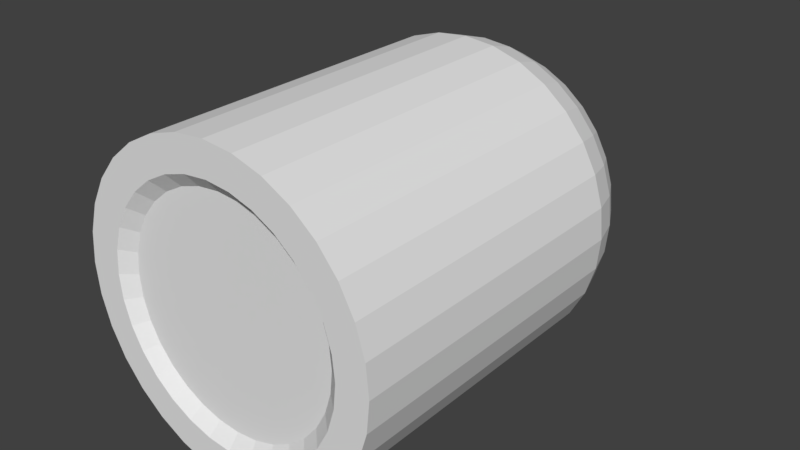 # Source: bullet.blend  (saved by Blender 2.78.0; exported with 4.5.12 LTS)
import bpy
from mathutils import Matrix  # noqa: F401  (used for matrix-valued properties, if any)

bpy.ops.wm.read_factory_settings(use_empty=True)
scene = bpy.context.scene
scene.name = 'Scene'

# ---- collections
col_collection_1 = bpy.data.collections.new('Collection 1'); scene.collection.children.link(col_collection_1)

# ---- world
world_world = bpy.data.worlds.new('World'); scene.world = world_world
world_world.color = (0.05088, 0.05088, 0.05088)
world_world.use_sun_shadow = False
world_world.sun_shadow_jitter_overblur = 0.0
world_world.cycles.sampling_method = 'MANUAL'

# ---- meshes
me_cube_001 = bpy.data.meshes.new('Cube.001')
me_cube_001.from_pydata([(8.347, 6.138, 31.13), (7.466, 11.37, 29.81), (6.034, 16.19, 27.67), (4.107, 20.42, 24.79), (-1.512, 6.138, 35.22), (-1.821, 11.37, 33.66), (-2.324, 16.19, 31.13), (1.76, 23.88, 21.27), (-3.0, 20.42, 27.73), (-0.9185, 26.46, 17.26), (-3.825, 23.88, 23.59), (-3.825, 28.05, 12.92), (-4.765, 26.46, 18.86), (-5.786, 28.05, 13.73), (-4.765, 28.05, 13.42), (-2.763, 26.46, 18.25), (-0.9185, 23.88, 22.7), (0.6985, 20.42, 26.61), (2.026, 16.19, 29.81), (3.012, 11.37, 32.19), (3.619, 6.138, 33.66), (12.49, 6.138, 27.73), (11.37, 11.37, 26.61), (9.548, 16.19, 24.79), (7.095, 20.42, 22.33), (4.107, 23.88, 19.35), (0.6985, 26.46, 15.94), (-3.0, 28.05, 12.24), (15.89, 6.138, 23.59), (14.57, 11.37, 22.7), (12.43, 16.19, 21.27), (9.548, 20.42, 19.35), (6.034, 23.88, 17.0), (2.026, 26.46, 14.32), (-2.324, 28.05, 11.41), (18.42, 6.138, 18.86), (16.95, 11.37, 18.25), (14.57, 16.19, 17.26), (11.37, 20.42, 15.94), (7.466, 23.88, 14.32), (3.012, 26.46, 12.48), (-1.821, 28.05, 10.47), (19.98, 6.138, 13.73), (18.42, 11.37, 13.42), (15.89, 16.19, 12.92), (12.49, 20.42, 12.24), (8.347, 23.88, 11.41), (3.619, 26.46, 10.47), (-1.512, 28.05, 9.453), (20.5, 6.138, 8.392), (18.92, 11.37, 8.392), (16.34, 16.19, 8.392), (12.87, 20.42, 8.392), (8.645, 23.88, 8.392), (3.824, 26.46, 8.392), (-1.407, 28.05, 8.392), (19.98, 6.138, 3.056), (18.42, 11.37, 3.366), (15.89, 16.19, 3.869), (12.49, 20.42, 4.545), (8.347, 23.88, 5.369), (3.619, 26.46, 6.31), (-1.512, 28.05, 7.33), (18.42, 6.138, -2.074), (16.95, 11.37, -1.467), (14.57, 16.19, -0.4809), (11.37, 20.42, 0.8462), (7.466, 23.88, 2.463), (3.012, 26.46, 4.308), (-1.821, 28.05, 6.31), (-6.847, 28.58, 8.392), (15.89, 6.138, -6.803), (14.57, 11.37, -5.921), (12.43, 16.19, -4.489), (9.548, 20.42, -2.563), (6.034, 23.88, -0.2151), (2.026, 26.46, 2.463), (-2.324, 28.05, 5.369), (12.49, 6.138, -10.95), (11.37, 11.37, -9.825), (9.548, 16.19, -8.003), (7.095, 20.42, -5.551), (4.107, 23.88, -2.563), (0.6985, 26.46, 0.8462), (-3.0, 28.05, 4.545), (8.347, 6.138, -14.35), (7.466, 11.37, -13.03), (6.034, 16.19, -10.89), (4.107, 20.42, -8.003), (1.76, 23.88, -4.489), (-0.9185, 26.46, -0.4809), (-3.825, 28.05, 3.869), (3.619, 6.138, -16.88), (3.012, 11.37, -15.41), (2.026, 16.19, -13.03), (0.6985, 20.42, -9.825), (-0.9185, 23.88, -5.921), (-2.763, 26.46, -1.467), (-4.765, 28.05, 3.366), (-1.512, 6.138, -18.43), (-1.821, 11.37, -16.88), (-2.324, 16.19, -14.35), (-3.0, 20.42, -10.95), (-3.825, 23.88, -6.803), (-4.765, 26.46, -2.074), (-5.786, 28.05, 3.056), (-6.847, 6.138, -18.96), (-6.847, 11.37, -17.37), (-6.847, 16.19, -14.79), (-6.847, 20.42, -11.33), (-6.847, 23.88, -7.1), (-6.847, 26.46, -2.279), (-6.847, 28.05, 2.952), (-12.18, 6.138, -18.43), (-11.87, 11.37, -16.88), (-11.37, 16.19, -14.35), (-10.69, 20.42, -10.95), (-9.869, 23.88, -6.803), (-8.929, 26.46, -2.074), (-7.908, 28.05, 3.056), (-17.31, 6.138, -16.88), (-16.71, 11.37, -15.41), (-15.72, 16.19, -13.03), (-14.39, 20.42, -9.825), (-12.78, 23.88, -5.921), (-10.93, 26.46, -1.467), (-8.929, 28.05, 3.366), (-22.04, 6.138, -14.35), (-21.16, 11.37, -13.03), (-19.73, 16.19, -10.89), (-17.8, 20.42, -8.003), (-15.45, 23.88, -4.489), (-12.78, 26.46, -0.4809), (-9.869, 28.05, 3.869), (-26.19, 6.138, -10.95), (-25.06, 11.37, -9.825), (-23.24, 16.19, -8.003), (-20.79, 20.42, -5.551), (-17.8, 23.88, -2.563), (-14.39, 26.46, 0.8462), (-10.69, 28.05, 4.545), (-29.59, 6.138, -6.803), (-28.27, 11.37, -5.921), (-26.13, 16.19, -4.489), (-23.24, 20.42, -2.563), (-19.73, 23.88, -0.2151), (-15.72, 26.46, 2.463), (-11.37, 28.05, 5.369), (-32.11, 6.138, -2.074), (-30.65, 11.37, -1.467), (-28.27, 16.19, -0.4809), (-25.06, 20.42, 0.8462), (-21.16, 23.88, 2.463), (-16.71, 26.46, 4.308), (-11.87, 28.05, 6.31), (-33.67, 6.138, 3.056), (-32.11, 11.37, 3.366), (-29.59, 16.19, 3.869), (-26.19, 20.42, 4.545), (-22.04, 23.88, 5.369), (-17.31, 26.46, 6.31), (-12.18, 28.05, 7.33), (-34.2, 6.138, 8.392), (-32.61, 11.37, 8.392), (-30.03, 16.19, 8.392), (-26.56, 20.42, 8.392), (-22.34, 23.88, 8.392), (-17.52, 26.46, 8.392), (-12.29, 28.05, 8.392), (-33.67, 6.138, 13.73), (-32.11, 11.37, 13.42), (-29.59, 16.19, 12.92), (-26.19, 20.42, 12.24), (-22.04, 23.88, 11.41), (-17.31, 26.46, 10.47), (-12.18, 28.05, 9.453), (-32.11, 6.138, 18.86), (-30.65, 11.37, 18.25), (-28.27, 16.19, 17.26), (-25.06, 20.42, 15.94), (-21.16, 23.88, 14.32), (-16.71, 26.46, 12.48), (-11.87, 28.05, 10.47), (-29.59, 6.138, 23.59), (-28.27, 11.37, 22.7), (-26.12, 16.19, 21.27), (-23.24, 20.42, 19.35), (-19.73, 23.88, 17.0), (-15.72, 26.46, 14.32), (-11.37, 28.05, 11.41), (-26.19, 6.138, 27.73), (-25.06, 11.37, 26.61), (-23.24, 16.19, 24.79), (-20.79, 20.42, 22.33), (-17.8, 23.88, 19.35), (-14.39, 26.46, 15.94), (-10.69, 28.05, 12.24), (-6.847, -48.76, 35.74), (-12.18, -48.76, 35.22), (-17.31, -48.76, 33.66), (-22.04, -48.76, 31.13), (-22.04, 6.138, 31.13), (-21.16, 11.37, 29.81), (-19.73, 16.19, 27.67), (-17.8, 20.42, 24.79), (-15.45, 23.88, 21.27), (-12.78, 26.46, 17.26), (-9.869, 28.05, 12.91), (-26.19, -48.76, 27.73), (-29.59, -48.76, 23.59), (-32.11, -48.76, 18.86), (-33.67, -48.76, 13.73), (-34.2, -48.76, 8.392), (-33.67, -48.76, 3.056), (-32.11, -48.76, -2.074), (-29.59, -48.76, -6.803), (-17.31, 6.138, 33.66), (-16.71, 11.37, 32.19), (-15.72, 16.19, 29.81), (-14.39, 20.42, 26.61), (-12.78, 23.88, 22.7), (-10.93, 26.46, 18.25), (-8.929, 28.05, 13.42), (-26.19, -48.76, -10.95), (-22.04, -48.76, -14.35), (-17.31, -48.76, -16.88), (-12.18, -48.76, -18.43), (-6.847, -48.76, -18.96), (-1.512, -48.76, -18.43), (3.619, -48.76, -16.88), (8.347, -48.76, -14.35), (-12.18, 6.138, 35.22), (-11.87, 11.37, 33.66), (-11.37, 16.19, 31.13), (-10.69, 20.42, 27.73), (-9.869, 23.88, 23.59), (-8.929, 26.46, 18.86), (-7.908, 28.05, 13.73), (12.49, -48.76, -10.95), (15.89, -48.76, -6.803), (18.42, -48.76, -2.074), (19.98, -48.76, 3.056), (20.5, -48.76, 8.392), (19.98, -48.76, 13.73), (18.42, -48.76, 18.86), (15.89, -48.76, 23.59), (-6.847, 6.138, 35.74), (-6.847, 11.37, 34.15), (-6.847, 16.19, 31.58), (-6.847, 20.42, 28.11), (-6.847, 23.88, 23.88), (-6.847, 26.46, 19.06), (-6.847, 28.05, 13.83), (12.49, -48.76, 27.73), (3.619, -48.76, 33.66), (-1.512, -48.76, 35.22), (8.347, -48.76, 31.13), (-6.847, -48.76, 30.06), (-2.621, -48.76, 29.64), (-11.07, -48.76, 29.64), (-15.14, -48.76, 28.41), (-18.88, -48.76, 26.41), (-22.17, -48.76, 23.71), (-24.86, -48.76, 20.43), (-26.86, -48.76, 16.68), (-28.1, -48.76, 12.62), (-28.51, -48.76, 8.392), (-28.1, -48.76, 4.165), (-26.86, -48.76, 0.1011), (-24.86, -48.76, -3.644), (-22.17, -48.76, -6.927), (-18.88, -48.76, -9.622), (-15.14, -48.76, -11.62), (-11.07, -48.76, -12.86), (-6.847, -48.76, -13.27), (-2.621, -48.76, -12.86), (1.444, -48.76, -11.62), (5.189, -48.76, -9.622), (8.472, -48.76, -6.927), (11.17, -48.76, -3.644), (13.17, -48.76, 0.1011), (14.4, -48.76, 4.165), (14.82, -48.76, 8.392), (14.4, -48.76, 12.62), (13.17, -48.76, 16.68), (11.17, -48.76, 20.43), (8.472, -48.76, 23.71), (1.444, -48.76, 28.41), (5.189, -48.76, 26.41), (-6.847, -46.84, 27.72), (-3.077, -46.84, 27.35), (-10.62, -46.84, 27.35), (-14.24, -46.84, 26.25), (-17.58, -46.84, 24.46), (-20.51, -46.84, 22.06), (-22.92, -46.84, 19.13), (-24.7, -46.84, 15.79), (-25.8, -46.84, 12.16), (-26.17, -46.84, 8.392), (-25.8, -46.84, 4.621), (-24.7, -46.84, 0.9957), (-22.92, -46.84, -2.346), (-20.51, -46.84, -5.274), (-17.58, -46.84, -7.678), (-14.24, -46.84, -9.464), (-10.62, -46.84, -10.56), (-6.847, -46.84, -10.93), (-3.077, -46.84, -10.56), (0.549, -46.84, -9.464), (3.89, -46.84, -7.678), (6.819, -46.84, -5.274), (9.223, -46.84, -2.346), (11.01, -46.84, 0.9957), (12.11, -46.84, 4.621), (12.48, -46.84, 8.392), (12.11, -46.84, 12.16), (11.01, -46.84, 15.79), (9.223, -46.84, 19.13), (6.819, -46.84, 22.06), (0.549, -46.84, 26.25), (3.89, -46.84, 24.46)], [], [(32, 31, 38, 39), (19, 20, 0, 1), (3, 2, 23, 24), (70, 34, 41), (8, 6, 18, 17), (2, 1, 22, 23), (1, 0, 21, 22), (13, 12, 15, 14), (29, 28, 35, 36), (11, 9, 26, 27), (33, 32, 39, 40), (34, 33, 40, 41), (9, 7, 25, 26), (12, 10, 16, 15), (7, 3, 24, 25), (30, 29, 36, 37), (6, 5, 19, 18), (31, 30, 37, 38), (22, 21, 28, 29), (70, 13, 14), (5, 4, 20, 19), (70, 11, 27), (10, 8, 17, 16), (23, 22, 29, 30), (18, 19, 1, 2), (27, 26, 33, 34), (252, 251, 12, 13), (15, 16, 7, 9), (249, 248, 6, 8), (70, 14, 11), (24, 23, 30, 31), (250, 249, 8, 10), (14, 15, 9, 11), (25, 24, 31, 32), (247, 246, 4, 5), (17, 18, 2, 3), (26, 25, 32, 33), (70, 252, 13), (70, 27, 34), (248, 247, 5, 6), (16, 17, 3, 7), (37, 36, 43, 44), (251, 250, 10, 12), (38, 37, 44, 45), (39, 38, 45, 46), (40, 39, 46, 47), (41, 40, 47, 48), (70, 41, 48), (36, 35, 42, 43), (48, 47, 54, 55), (70, 48, 55), (43, 42, 49, 50), (44, 43, 50, 51), (45, 44, 51, 52), (46, 45, 52, 53), (47, 46, 53, 54), (52, 51, 58, 59), (53, 52, 59, 60), (54, 53, 60, 61), (55, 54, 61, 62), (70, 55, 62), (50, 49, 56, 57), (51, 50, 57, 58), (70, 62, 69), (57, 56, 63, 64), (58, 57, 64, 65), (59, 58, 65, 66), (60, 59, 66, 67), (61, 60, 67, 68), (62, 61, 68, 69), (67, 66, 74, 75), (68, 67, 75, 76), (69, 68, 76, 77), (70, 69, 77), (64, 63, 71, 72), (65, 64, 72, 73), (66, 65, 73, 74), (72, 71, 78, 79), (73, 72, 79, 80), (74, 73, 80, 81), (75, 74, 81, 82), (76, 75, 82, 83), (77, 76, 83, 84), (70, 77, 84), (82, 81, 88, 89), (83, 82, 89, 90), (84, 83, 90, 91), (70, 84, 91), (79, 78, 85, 86), (80, 79, 86, 87), (81, 80, 87, 88), (86, 85, 92, 93), (87, 86, 93, 94), (88, 87, 94, 95), (89, 88, 95, 96), (90, 89, 96, 97), (91, 90, 97, 98), (70, 91, 98), (97, 96, 103, 104), (98, 97, 104, 105), (70, 98, 105), (93, 92, 99, 100), (94, 93, 100, 101), (95, 94, 101, 102), (96, 95, 102, 103), (100, 99, 106, 107), (101, 100, 107, 108), (102, 101, 108, 109), (103, 102, 109, 110), (104, 103, 110, 111), (105, 104, 111, 112), (70, 105, 112), (111, 110, 117, 118), (112, 111, 118, 119), (70, 112, 119), (107, 106, 113, 114), (108, 107, 114, 115), (109, 108, 115, 116), (110, 109, 116, 117), (115, 114, 121, 122), (116, 115, 122, 123), (117, 116, 123, 124), (118, 117, 124, 125), (119, 118, 125, 126), (70, 119, 126), (114, 113, 120, 121), (126, 125, 132, 133), (70, 126, 133), (121, 120, 127, 128), (122, 121, 128, 129), (123, 122, 129, 130), (124, 123, 130, 131), (125, 124, 131, 132), (130, 129, 136, 137), (131, 130, 137, 138), (132, 131, 138, 139), (133, 132, 139, 140), (70, 133, 140), (128, 127, 134, 135), (129, 128, 135, 136), (70, 140, 147), (135, 134, 141, 142), (136, 135, 142, 143), (137, 136, 143, 144), (138, 137, 144, 145), (139, 138, 145, 146), (140, 139, 146, 147), (144, 143, 150, 151), (145, 144, 151, 152), (146, 145, 152, 153), (147, 146, 153, 154), (70, 147, 154), (142, 141, 148, 149), (143, 142, 149, 150), (149, 148, 155, 156), (150, 149, 156, 157), (151, 150, 157, 158), (152, 151, 158, 159), (153, 152, 159, 160), (154, 153, 160, 161), (70, 154, 161), (159, 158, 165, 166), (160, 159, 166, 167), (161, 160, 167, 168), (70, 161, 168), (156, 155, 162, 163), (157, 156, 163, 164), (158, 157, 164, 165), (163, 162, 169, 170), (164, 163, 170, 171), (165, 164, 171, 172), (166, 165, 172, 173), (167, 166, 173, 174), (168, 167, 174, 175), (70, 168, 175), (173, 172, 179, 180), (174, 173, 180, 181), (175, 174, 181, 182), (70, 175, 182), (170, 169, 176, 177), (171, 170, 177, 178), (172, 171, 178, 179), (177, 176, 183, 184), (178, 177, 184, 185), (179, 178, 185, 186), (180, 179, 186, 187), (181, 180, 187, 188), (182, 181, 188, 189), (70, 182, 189), (188, 187, 194, 195), (189, 188, 195, 196), (70, 189, 196), (184, 183, 190, 191), (185, 184, 191, 192), (186, 185, 192, 193), (187, 186, 193, 194), (192, 191, 202, 203), (193, 192, 203, 204), (194, 193, 204, 205), (195, 194, 205, 206), (120, 113, 226, 225), (196, 195, 206, 207), (155, 148, 214, 213), (70, 196, 207), (78, 71, 239, 238), (201, 190, 208, 200), (63, 56, 241, 240), (191, 190, 201, 202), (0, 20, 254, 256), (207, 206, 221, 222), (141, 134, 223, 215), (70, 207, 222), (28, 21, 253, 245), (85, 78, 238, 230), (21, 0, 256, 253), (202, 201, 216, 217), (162, 155, 213, 212), (203, 202, 217, 218), (4, 246, 197, 255), (204, 203, 218, 219), (183, 176, 210, 209), (205, 204, 219, 220), (106, 99, 228, 227), (206, 205, 220, 221), (218, 217, 232, 233), (246, 231, 198, 197), (219, 218, 233, 234), (127, 120, 225, 224), (220, 219, 234, 235), (49, 42, 243, 242), (221, 220, 235, 236), (71, 63, 240, 239), (222, 221, 236, 237), (92, 85, 230, 229), (70, 222, 237), (148, 141, 215, 214), (35, 28, 245, 244), (216, 201, 200, 199), (217, 216, 231, 232), (113, 106, 227, 226), (237, 236, 251, 252), (20, 4, 255, 254), (70, 237, 252), (56, 49, 242, 241), (190, 183, 209, 208), (134, 127, 224, 223), (232, 231, 246, 247), (169, 162, 212, 211), (233, 232, 247, 248), (231, 216, 199, 198), (234, 233, 248, 249), (99, 92, 229, 228), (235, 234, 249, 250), (42, 35, 244, 243), (236, 235, 250, 251), (176, 169, 211, 210), (223, 224, 271, 270), (257, 259, 291, 289), (243, 244, 284, 283), (209, 210, 264, 263), (230, 238, 278, 277), (255, 197, 257, 258), (224, 225, 272, 271), (244, 245, 285, 284), (210, 211, 265, 264), (197, 198, 259, 257), (238, 239, 279, 278), (198, 199, 260, 259), (225, 226, 273, 272), (245, 253, 286, 285), (211, 212, 266, 265), (239, 240, 280, 279), (226, 227, 274, 273), (254, 255, 258, 287), (212, 213, 267, 266), (199, 200, 261, 260), (240, 241, 281, 280), (227, 228, 275, 274), (256, 254, 287, 288), (213, 214, 268, 267), (200, 208, 262, 261), (241, 242, 282, 281), (228, 229, 276, 275), (253, 256, 288, 286), (214, 215, 269, 268), (215, 223, 270, 269), (242, 243, 283, 282), (208, 209, 263, 262), (229, 230, 277, 276), (290, 289, 291, 292, 293, 294, 295, 296, 297, 298, 299, 300, 301, 302, 303, 304, 305, 306, 307, 308, 309, 310, 311, 312, 313, 314, 315, 316, 317, 318, 320, 319), (285, 286, 318, 317), (272, 273, 305, 304), (259, 260, 292, 291), (287, 258, 290, 319), (273, 274, 306, 305), (260, 261, 293, 292), (288, 287, 319, 320), (274, 275, 307, 306), (261, 262, 294, 293), (286, 288, 320, 318), (275, 276, 308, 307), (262, 263, 295, 294), (276, 277, 309, 308), (263, 264, 296, 295), (277, 278, 310, 309), (264, 265, 297, 296), (278, 279, 311, 310), (265, 266, 298, 297), (279, 280, 312, 311), (266, 267, 299, 298), (280, 281, 313, 312), (267, 268, 300, 299), (281, 282, 314, 313), (268, 269, 301, 300), (282, 283, 315, 314), (269, 270, 302, 301), (283, 284, 316, 315), (270, 271, 303, 302), (258, 257, 289, 290), (284, 285, 317, 316), (271, 272, 304, 303)])
me_cube_001.use_remesh_preserve_volume = False
me_cube_001.use_remesh_preserve_attributes = False
me_cube_001.use_mirror_vertex_groups = False
me_cube_001.update()

# ---- objects
ob_cube = bpy.data.objects.new('Cube', me_cube_001)

# ---- transforms, parenting, visibility, modifiers, constraints
ob_cube.location = (0.0, 0.0, 0.0)
ob_cube.scale = (0.03586, 0.03586, 0.03586)
ob_cube.lineart.crease_threshold = 0.0

# ---- collection membership
col_collection_1.objects.link(ob_cube)

# ---- scene / render settings (as saved in the file)
scene.frame_start = 1; scene.frame_end = 250; scene.frame_set(1)
scene.render.engine = 'BLENDER_EEVEE_NEXT'
scene.render.resolution_percentage = 50
scene.render.dither_intensity = 0.0
scene.cycles.use_denoising = False
scene.cycles.samples = 128
scene.cycles.sampling_pattern = 'TABULATED_SOBOL'
scene.cycles.light_sampling_threshold = 0.0
scene.cycles.use_adaptive_sampling = False
scene.cycles.use_light_tree = False
scene.cycles.blur_glossy = 0.0
scene.cycles.sample_clamp_indirect = 0.0
scene.view_settings.view_transform = 'Standard'
bpy.context.view_layer.update()

# ---- added for rendering (the .blend has no active camera and no usable light): camera, sun
cam_auto = bpy.data.cameras.new('AutoCamera')
cam_auto.lens = 50.0
cam_auto.sensor_width = 36.0
cam_auto.clip_end = 1000.0
ob_auto_camera = bpy.data.objects.new('AutoCamera', cam_auto)
scene.collection.objects.link(ob_auto_camera)
ob_auto_camera.location = (3.38407, -4.71742, 3.20464)
ob_auto_camera.rotation_euler = (1.09748, -7.21219e-08, 0.694738)
scene.camera = ob_auto_camera
light_auto_sun = bpy.data.lights.new('AutoSun', 'SUN')
light_auto_sun.energy = 3.0
light_auto_sun.angle = 0.0523599
ob_auto_sun = bpy.data.objects.new('AutoSun', light_auto_sun)
scene.collection.objects.link(ob_auto_sun)
ob_auto_sun.rotation_euler = (0.872665, 0.174533, 0.523599)
bpy.context.view_layer.update()
